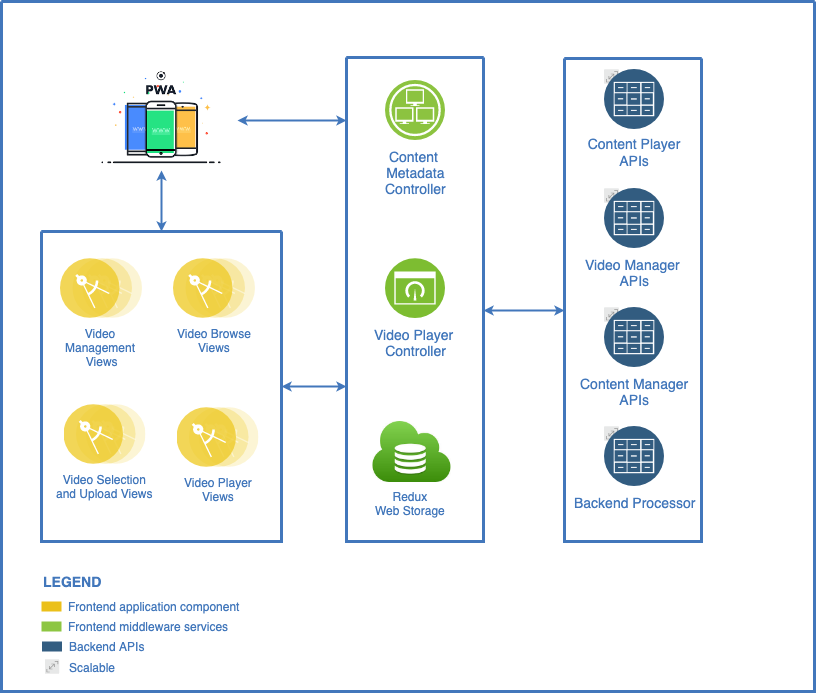

The diagram above was exported from draw.io. Its source (the exported page's mxGraphModel, read from the mxfile embedded in the PNG):
<mxGraphModel dx="2066" dy="1059" grid="1" gridSize="10" guides="1" tooltips="1" connect="1" arrows="1" fold="1" page="1" pageScale="1" pageWidth="1169" pageHeight="827" background="#ffffff" math="0" shadow="0">
  <root>
    <mxCell id="0" />
    <mxCell id="1" parent="0" />
    <mxCell id="2" value="" style="swimlane;shadow=0;strokeColor=#4277BB;fillColor=#ffffff;fontColor=#4277BB;align=right;startSize=0;collapsible=0;strokeWidth=3;" parent="1" vertex="1">
      <mxGeometry x="178" y="90" width="813" height="690" as="geometry" />
    </mxCell>
    <mxCell id="103" style="edgeStyle=elbowEdgeStyle;rounded=0;elbow=vertical;html=1;labelBackgroundColor=#ffffff;startArrow=classic;startFill=1;startSize=4;endArrow=classic;endFill=1;endSize=4;jettySize=auto;orthogonalLoop=1;strokeColor=#4277BB;strokeWidth=2;fontSize=14;fontColor=#4277BB;exitX=1;exitY=0.5;exitDx=0;exitDy=0;" parent="2" source="-kJjbznuH5DIc2XPcf05-113" target="77" edge="1">
      <mxGeometry relative="1" as="geometry">
        <mxPoint x="190" y="90" as="sourcePoint" />
      </mxGeometry>
    </mxCell>
    <mxCell id="105" style="edgeStyle=elbowEdgeStyle;rounded=0;elbow=vertical;html=1;labelBackgroundColor=#ffffff;startArrow=classic;startFill=1;startSize=4;endArrow=classic;endFill=1;endSize=4;jettySize=auto;orthogonalLoop=1;strokeColor=#4277BB;strokeWidth=2;fontSize=14;fontColor=#4277BB;" parent="2" source="28" target="77" edge="1">
      <mxGeometry relative="1" as="geometry" />
    </mxCell>
    <mxCell id="106" style="edgeStyle=elbowEdgeStyle;rounded=0;elbow=vertical;html=1;entryX=0;entryY=0.522;entryPerimeter=0;labelBackgroundColor=#ffffff;startArrow=classic;startFill=1;startSize=4;endArrow=classic;endFill=1;endSize=4;jettySize=auto;orthogonalLoop=1;strokeColor=#4277BB;strokeWidth=2;fontSize=14;fontColor=#4277BB;" parent="2" source="77" target="79" edge="1">
      <mxGeometry relative="1" as="geometry" />
    </mxCell>
    <mxCell id="104" style="edgeStyle=elbowEdgeStyle;rounded=0;elbow=vertical;html=1;labelBackgroundColor=#ffffff;startArrow=classic;startFill=1;startSize=4;endArrow=classic;endFill=1;endSize=4;jettySize=auto;orthogonalLoop=1;strokeColor=#4277BB;strokeWidth=2;fontSize=14;fontColor=#4277BB;" parent="2" source="-kJjbznuH5DIc2XPcf05-113" target="28" edge="1">
      <mxGeometry relative="1" as="geometry">
        <mxPoint x="143" y="200" as="targetPoint" />
        <mxPoint x="160" y="120" as="sourcePoint" />
      </mxGeometry>
    </mxCell>
    <mxCell id="6" value="Frontend application component" style="rounded=0;html=1;shadow=0;labelBackgroundColor=none;strokeColor=none;strokeWidth=2;fillColor=#EBC01A;gradientColor=none;fontSize=12;fontColor=#4277BB;align=left;labelPosition=right;verticalLabelPosition=middle;verticalAlign=middle;spacingLeft=5;" parent="2" vertex="1">
      <mxGeometry x="40" y="600" width="20" height="10" as="geometry" />
    </mxCell>
    <mxCell id="7" value="Frontend middleware services" style="rounded=0;html=1;shadow=0;labelBackgroundColor=none;strokeColor=none;strokeWidth=2;fillColor=#8DC642;gradientColor=none;fontSize=12;fontColor=#4277BB;align=left;labelPosition=right;verticalLabelPosition=middle;verticalAlign=middle;spacingLeft=5;" parent="2" vertex="1">
      <mxGeometry x="40" y="620" width="20" height="10" as="geometry" />
    </mxCell>
    <mxCell id="9" value="Backend APIs" style="rounded=0;html=1;shadow=0;labelBackgroundColor=none;strokeColor=none;strokeWidth=2;fillColor=#335D81;gradientColor=none;fontSize=12;fontColor=#4277BB;align=left;labelPosition=right;verticalLabelPosition=middle;verticalAlign=middle;spacingLeft=5;" parent="2" vertex="1">
      <mxGeometry x="40.5" y="640" width="20" height="10" as="geometry" />
    </mxCell>
    <mxCell id="13" value="LEGEND" style="text;html=1;align=left;verticalAlign=middle;fontColor=#4277BB;shadow=0;dashed=0;strokeColor=none;fillColor=none;labelBackgroundColor=none;fontStyle=1;fontSize=14;spacingLeft=0;" parent="2" vertex="1">
      <mxGeometry x="40" y="570" width="150" height="20" as="geometry" />
    </mxCell>
    <mxCell id="28" value="" style="swimlane;shadow=0;strokeColor=#4277BB;fillColor=#ffffff;fontColor=#4277BB;align=right;startSize=0;collapsible=0;strokeWidth=3;" parent="2" vertex="1">
      <mxGeometry x="40" y="230" width="240" height="310" as="geometry" />
    </mxCell>
    <mxCell id="83" value="Video&amp;nbsp;&lt;br&gt;Management &lt;br&gt;Views" style="aspect=fixed;perimeter=ellipsePerimeter;html=1;align=center;shadow=0;dashed=0;image;image=img/lib/ibm/applications/microservice.svg;labelBackgroundColor=#ffffff;strokeColor=#666666;strokeWidth=3;fillColor=#C2952D;gradientColor=none;fontSize=12;fontColor=#4277BB;" parent="28" vertex="1">
      <mxGeometry x="19" y="27" width="82" height="60" as="geometry" />
    </mxCell>
    <mxCell id="84" value="Video Selection&lt;br&gt;and Upload Views&lt;br&gt;" style="aspect=fixed;perimeter=ellipsePerimeter;html=1;align=center;shadow=0;dashed=0;image;image=img/lib/ibm/applications/microservice.svg;labelBackgroundColor=#ffffff;strokeColor=#666666;strokeWidth=3;fillColor=#C2952D;gradientColor=none;fontSize=12;fontColor=#4277BB;" parent="28" vertex="1">
      <mxGeometry x="22.5" y="173" width="82" height="60" as="geometry" />
    </mxCell>
    <mxCell id="-kJjbznuH5DIc2XPcf05-110" value="Video Browse&lt;br&gt;Views&lt;br&gt;" style="aspect=fixed;perimeter=ellipsePerimeter;html=1;align=center;shadow=0;dashed=0;image;image=img/lib/ibm/applications/microservice.svg;labelBackgroundColor=#ffffff;strokeColor=#666666;strokeWidth=3;fillColor=#C2952D;gradientColor=none;fontSize=12;fontColor=#4277BB;" parent="28" vertex="1">
      <mxGeometry x="132" y="27" width="82" height="60" as="geometry" />
    </mxCell>
    <mxCell id="-kJjbznuH5DIc2XPcf05-115" value="Video Player&lt;br&gt;Views&lt;br&gt;" style="aspect=fixed;perimeter=ellipsePerimeter;html=1;align=center;shadow=0;dashed=0;image;image=img/lib/ibm/applications/microservice.svg;labelBackgroundColor=#ffffff;strokeColor=#666666;strokeWidth=3;fillColor=#C2952D;gradientColor=none;fontSize=12;fontColor=#4277BB;" parent="28" vertex="1">
      <mxGeometry x="135.5" y="176" width="82" height="60" as="geometry" />
    </mxCell>
    <mxCell id="77" value="" style="swimlane;shadow=0;strokeColor=#4277BB;fillColor=#ffffff;fontColor=#00FF80;align=right;startSize=0;collapsible=0;strokeWidth=3;" parent="2" vertex="1">
      <mxGeometry x="345" y="56" width="137" height="484" as="geometry" />
    </mxCell>
    <mxCell id="85" value="Content &lt;br&gt;Metadata&lt;br&gt;Controller" style="aspect=fixed;perimeter=ellipsePerimeter;html=1;align=center;shadow=0;dashed=0;image;image=img/lib/ibm/infrastructure/infrastructure_services.svg;rounded=1;labelBackgroundColor=#ffffff;strokeColor=#666666;strokeWidth=3;fillColor=#C2952D;gradientColor=none;fontSize=14;fontColor=#4277BB;" parent="77" vertex="1">
      <mxGeometry x="39" y="23" width="60" height="60" as="geometry" />
    </mxCell>
    <mxCell id="86" value="Video Player &lt;br&gt;Controller" style="aspect=fixed;perimeter=ellipsePerimeter;html=1;align=center;shadow=0;dashed=0;image;image=img/lib/ibm/infrastructure/dashboard.svg;rounded=1;labelBackgroundColor=#ffffff;strokeColor=#666666;strokeWidth=3;fillColor=#C2952D;gradientColor=none;fontSize=14;fontColor=#4277BB;" parent="77" vertex="1">
      <mxGeometry x="39" y="201" width="60" height="60" as="geometry" />
    </mxCell>
    <mxCell id="-kJjbznuH5DIc2XPcf05-125" value="Redux &#10;Web Storage " style="shape=image;verticalLabelPosition=bottom;labelBackgroundColor=#ffffff;verticalAlign=top;aspect=fixed;imageAspect=0;image=data:image/jpeg,(base64 omitted: 9076 chars);fontColor=#4277BB;" parent="77" vertex="1">
      <mxGeometry x="26.5" y="364" width="78" height="61" as="geometry" />
    </mxCell>
    <mxCell id="79" value="" style="swimlane;shadow=0;strokeColor=#4277BB;fillColor=#ffffff;fontColor=#4277BB;align=right;startSize=0;collapsible=0;strokeWidth=3;" parent="2" vertex="1">
      <mxGeometry x="563" y="57" width="137" height="483" as="geometry" />
    </mxCell>
    <mxCell id="92" value="Content Player &#10;APIs" style="group;fontSize=14;fontColor=#4277BB;labelPosition=center;verticalLabelPosition=bottom;align=center;verticalAlign=top;labelBackgroundColor=#ffffff;" parent="79" vertex="1" connectable="0">
      <mxGeometry x="40" y="11" width="60" height="60" as="geometry" />
    </mxCell>
    <mxCell id="91" value="" style="aspect=fixed;perimeter=ellipsePerimeter;html=1;align=center;shadow=0;dashed=0;image;image=img/lib/ibm/miscellaneous/scalable.svg;rounded=1;labelBackgroundColor=none;strokeColor=#666666;strokeWidth=3;fillColor=#C2952D;gradientColor=none;fontSize=14;fontColor=#4277BB;" parent="92" vertex="1">
      <mxGeometry width="15" height="15" as="geometry" />
    </mxCell>
    <mxCell id="88" value="" style="aspect=fixed;perimeter=ellipsePerimeter;html=1;align=center;shadow=0;dashed=0;image;image=img/lib/ibm/data/file_repository.svg;rounded=1;labelBackgroundColor=none;strokeColor=#666666;strokeWidth=3;fillColor=#C2952D;gradientColor=none;fontSize=14;fontColor=#4277BB;" parent="92" vertex="1">
      <mxGeometry width="60" height="60" as="geometry" />
    </mxCell>
    <mxCell id="93" value="" style="group;fontSize=14;fontColor=#4277BB;labelBackgroundColor=#ffffff;" parent="79" vertex="1" connectable="0">
      <mxGeometry x="40" y="130" width="60" height="60" as="geometry" />
    </mxCell>
    <mxCell id="94" value="" style="aspect=fixed;perimeter=ellipsePerimeter;html=1;align=center;shadow=0;dashed=0;image;image=img/lib/ibm/miscellaneous/scalable.svg;rounded=1;labelBackgroundColor=none;strokeColor=#666666;strokeWidth=3;fillColor=#C2952D;gradientColor=none;fontSize=14;fontColor=#4277BB;" parent="93" vertex="1">
      <mxGeometry width="15" height="15" as="geometry" />
    </mxCell>
    <mxCell id="95" value="Video Manager &lt;br&gt;APIs" style="aspect=fixed;perimeter=ellipsePerimeter;html=1;align=center;shadow=0;dashed=0;image;image=img/lib/ibm/data/file_repository.svg;rounded=1;labelBackgroundColor=none;strokeColor=#666666;strokeWidth=3;fillColor=#C2952D;gradientColor=none;fontSize=14;fontColor=#4277BB;" parent="93" vertex="1">
      <mxGeometry width="60" height="60" as="geometry" />
    </mxCell>
    <mxCell id="96" value="" style="group;fontSize=14;fontColor=#4277BB;labelBackgroundColor=#ffffff;" parent="79" vertex="1" connectable="0">
      <mxGeometry x="40" y="249" width="60" height="60" as="geometry" />
    </mxCell>
    <mxCell id="97" value="" style="aspect=fixed;perimeter=ellipsePerimeter;html=1;align=center;shadow=0;dashed=0;image;image=img/lib/ibm/miscellaneous/scalable.svg;rounded=1;labelBackgroundColor=none;strokeColor=#666666;strokeWidth=3;fillColor=#C2952D;gradientColor=none;fontSize=14;fontColor=#4277BB;" parent="96" vertex="1">
      <mxGeometry width="15" height="15" as="geometry" />
    </mxCell>
    <mxCell id="98" value="Content Manager&lt;br&gt;APIs&lt;br&gt;" style="aspect=fixed;perimeter=ellipsePerimeter;html=1;align=center;shadow=0;dashed=0;image;image=img/lib/ibm/data/file_repository.svg;rounded=1;labelBackgroundColor=none;strokeColor=#666666;strokeWidth=3;fillColor=#C2952D;gradientColor=none;fontSize=14;fontColor=#4277BB;" parent="96" vertex="1">
      <mxGeometry width="60" height="60" as="geometry" />
    </mxCell>
    <mxCell id="99" value="" style="group;fontSize=14;fontColor=#4277BB;labelBackgroundColor=#ffffff;" parent="79" vertex="1" connectable="0">
      <mxGeometry x="40" y="368" width="60" height="60" as="geometry" />
    </mxCell>
    <mxCell id="100" value="" style="aspect=fixed;perimeter=ellipsePerimeter;html=1;align=center;shadow=0;dashed=0;image;image=img/lib/ibm/miscellaneous/scalable.svg;rounded=1;labelBackgroundColor=none;strokeColor=#666666;strokeWidth=3;fillColor=#C2952D;gradientColor=none;fontSize=14;fontColor=#4277BB;" parent="99" vertex="1">
      <mxGeometry width="15" height="15" as="geometry" />
    </mxCell>
    <mxCell id="101" value="Backend Processor" style="aspect=fixed;perimeter=ellipsePerimeter;html=1;align=center;shadow=0;dashed=0;image;image=img/lib/ibm/data/file_repository.svg;rounded=1;labelBackgroundColor=none;strokeColor=#666666;strokeWidth=3;fillColor=#C2952D;gradientColor=none;fontSize=14;fontColor=#4277BB;" parent="99" vertex="1">
      <mxGeometry width="60" height="60" as="geometry" />
    </mxCell>
    <mxCell id="102" value="Scalable" style="aspect=fixed;perimeter=ellipsePerimeter;html=1;align=left;shadow=0;image;image=img/lib/ibm/miscellaneous/scalable.svg;rounded=0;labelBackgroundColor=none;strokeColor=none;strokeWidth=2;fillColor=#335D81;gradientColor=none;fontSize=12;fontColor=#4277BB;verticalAlign=middle;spacingLeft=7;labelPosition=right;verticalLabelPosition=middle;" parent="2" vertex="1">
      <mxGeometry x="43.5" y="658" width="15" height="15" as="geometry" />
    </mxCell>
    <mxCell id="-kJjbznuH5DIc2XPcf05-113" value="" style="shape=image;verticalLabelPosition=bottom;labelBackgroundColor=#ffffff;verticalAlign=top;aspect=fixed;imageAspect=0;image=data:image/png,(base64 omitted: 4488 chars);" parent="2" vertex="1">
      <mxGeometry x="84.5" y="68" width="151" height="101" as="geometry" />
    </mxCell>
  </root>
</mxGraphModel>